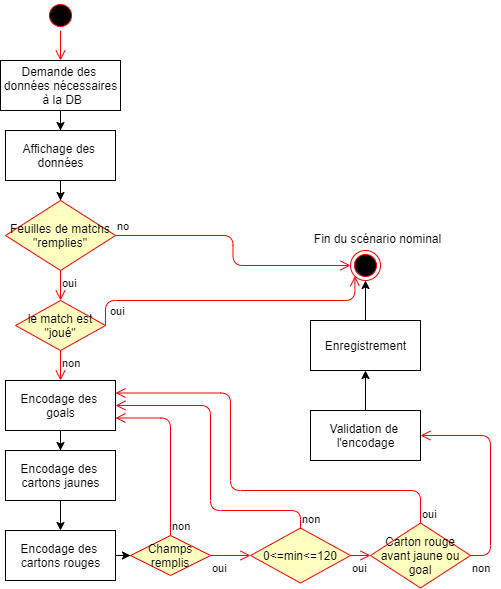

The diagram above was exported from draw.io. Its source (the exported page's mxGraphModel, read from the mxfile embedded in the PNG):
<mxGraphModel dx="1086" dy="806" grid="1" gridSize="10" guides="1" tooltips="1" connect="1" arrows="1" fold="1" page="1" pageScale="1" pageWidth="827" pageHeight="1169" math="0" shadow="0">
  <root>
    <mxCell id="0" />
    <mxCell id="1" parent="0" />
    <mxCell id="mDq5XhEbzsCPSdbnuNMc-1" value="" style="ellipse;html=1;shape=startState;fillColor=#000000;strokeColor=#ff0000;" parent="1" vertex="1">
      <mxGeometry x="55" y="110" width="30" height="30" as="geometry" />
    </mxCell>
    <mxCell id="mDq5XhEbzsCPSdbnuNMc-2" value="" style="edgeStyle=orthogonalEdgeStyle;html=1;verticalAlign=bottom;endArrow=open;endSize=8;strokeColor=#ff0000;" parent="1" source="mDq5XhEbzsCPSdbnuNMc-1" target="mDq5XhEbzsCPSdbnuNMc-3" edge="1">
      <mxGeometry relative="1" as="geometry">
        <mxPoint x="55" y="140" as="targetPoint" />
      </mxGeometry>
    </mxCell>
    <mxCell id="mDq5XhEbzsCPSdbnuNMc-9" style="edgeStyle=orthogonalEdgeStyle;rounded=0;orthogonalLoop=1;jettySize=auto;html=1;" parent="1" source="mDq5XhEbzsCPSdbnuNMc-3" target="mDq5XhEbzsCPSdbnuNMc-4" edge="1">
      <mxGeometry relative="1" as="geometry" />
    </mxCell>
    <mxCell id="mDq5XhEbzsCPSdbnuNMc-3" value="Demande des &lt;br&gt;données nécessaires&lt;br&gt;&amp;nbsp;à la DB" style="html=1;" parent="1" vertex="1">
      <mxGeometry x="10" y="170" width="120" height="50" as="geometry" />
    </mxCell>
    <mxCell id="mDq5XhEbzsCPSdbnuNMc-10" style="edgeStyle=orthogonalEdgeStyle;rounded=0;orthogonalLoop=1;jettySize=auto;html=1;entryX=0.5;entryY=0;entryDx=0;entryDy=0;" parent="1" source="mDq5XhEbzsCPSdbnuNMc-4" target="mDq5XhEbzsCPSdbnuNMc-14" edge="1">
      <mxGeometry relative="1" as="geometry" />
    </mxCell>
    <mxCell id="mDq5XhEbzsCPSdbnuNMc-4" value="Affichage des &lt;br&gt;données" style="html=1;" parent="1" vertex="1">
      <mxGeometry x="15" y="240" width="110" height="50" as="geometry" />
    </mxCell>
    <mxCell id="mDq5XhEbzsCPSdbnuNMc-17" style="edgeStyle=orthogonalEdgeStyle;rounded=0;orthogonalLoop=1;jettySize=auto;html=1;entryX=0.5;entryY=0;entryDx=0;entryDy=0;" parent="1" source="mDq5XhEbzsCPSdbnuNMc-6" target="mDq5XhEbzsCPSdbnuNMc-7" edge="1">
      <mxGeometry relative="1" as="geometry">
        <mxPoint x="51" y="559" as="targetPoint" />
      </mxGeometry>
    </mxCell>
    <mxCell id="mDq5XhEbzsCPSdbnuNMc-6" value="Encodage des &lt;br&gt;goals" style="html=1;" parent="1" vertex="1">
      <mxGeometry x="15" y="490" width="110" height="50" as="geometry" />
    </mxCell>
    <mxCell id="mDq5XhEbzsCPSdbnuNMc-18" style="edgeStyle=orthogonalEdgeStyle;rounded=0;orthogonalLoop=1;jettySize=auto;html=1;" parent="1" source="mDq5XhEbzsCPSdbnuNMc-7" target="mDq5XhEbzsCPSdbnuNMc-8" edge="1">
      <mxGeometry relative="1" as="geometry" />
    </mxCell>
    <mxCell id="mDq5XhEbzsCPSdbnuNMc-7" value="Encodage des &lt;br&gt;cartons jaunes" style="html=1;" parent="1" vertex="1">
      <mxGeometry x="15" y="560" width="110" height="50" as="geometry" />
    </mxCell>
    <mxCell id="mDq5XhEbzsCPSdbnuNMc-22" style="edgeStyle=orthogonalEdgeStyle;rounded=0;orthogonalLoop=1;jettySize=auto;html=1;" parent="1" source="mDq5XhEbzsCPSdbnuNMc-8" target="mDq5XhEbzsCPSdbnuNMc-19" edge="1">
      <mxGeometry relative="1" as="geometry" />
    </mxCell>
    <mxCell id="mDq5XhEbzsCPSdbnuNMc-8" value="Encodage des &lt;br&gt;cartons rouges" style="html=1;" parent="1" vertex="1">
      <mxGeometry x="15" y="640" width="110" height="50" as="geometry" />
    </mxCell>
    <mxCell id="mDq5XhEbzsCPSdbnuNMc-11" value="le match est &quot;joué&quot;" style="rhombus;whiteSpace=wrap;html=1;fillColor=#ffffc0;strokeColor=#ff0000;" parent="1" vertex="1">
      <mxGeometry x="25" y="410" width="90" height="50" as="geometry" />
    </mxCell>
    <mxCell id="mDq5XhEbzsCPSdbnuNMc-12" value="oui" style="edgeStyle=orthogonalEdgeStyle;html=1;align=left;verticalAlign=bottom;endArrow=open;endSize=8;strokeColor=#ff0000;entryX=0;entryY=1;entryDx=0;entryDy=0;exitX=1;exitY=0.5;exitDx=0;exitDy=0;" parent="1" source="mDq5XhEbzsCPSdbnuNMc-11" target="mDq5XhEbzsCPSdbnuNMc-31" edge="1">
      <mxGeometry x="-0.8118" y="-20" relative="1" as="geometry">
        <mxPoint x="210" y="400" as="targetPoint" />
        <Array as="points">
          <mxPoint x="115" y="410" />
          <mxPoint x="364" y="410" />
        </Array>
        <mxPoint as="offset" />
      </mxGeometry>
    </mxCell>
    <mxCell id="mDq5XhEbzsCPSdbnuNMc-13" value="non" style="edgeStyle=orthogonalEdgeStyle;html=1;align=left;verticalAlign=top;endArrow=open;endSize=8;strokeColor=#ff0000;entryX=0.5;entryY=0;entryDx=0;entryDy=0;" parent="1" source="mDq5XhEbzsCPSdbnuNMc-11" target="mDq5XhEbzsCPSdbnuNMc-6" edge="1">
      <mxGeometry x="-1" relative="1" as="geometry">
        <mxPoint x="70" y="480" as="targetPoint" />
      </mxGeometry>
    </mxCell>
    <mxCell id="mDq5XhEbzsCPSdbnuNMc-14" value="Feuilles de matchs &quot;remplies&quot;" style="rhombus;whiteSpace=wrap;html=1;fillColor=#ffffc0;strokeColor=#ff0000;" parent="1" vertex="1">
      <mxGeometry x="15" y="310" width="110" height="70" as="geometry" />
    </mxCell>
    <mxCell id="mDq5XhEbzsCPSdbnuNMc-15" value="no" style="edgeStyle=orthogonalEdgeStyle;html=1;align=left;verticalAlign=bottom;endArrow=open;endSize=8;strokeColor=#ff0000;entryX=0;entryY=0.5;entryDx=0;entryDy=0;" parent="1" source="mDq5XhEbzsCPSdbnuNMc-14" target="mDq5XhEbzsCPSdbnuNMc-31" edge="1">
      <mxGeometry x="-1" relative="1" as="geometry">
        <mxPoint x="370" y="280" as="targetPoint" />
      </mxGeometry>
    </mxCell>
    <mxCell id="mDq5XhEbzsCPSdbnuNMc-16" value="oui" style="edgeStyle=orthogonalEdgeStyle;html=1;align=left;verticalAlign=top;endArrow=open;endSize=8;strokeColor=#ff0000;" parent="1" source="mDq5XhEbzsCPSdbnuNMc-14" target="mDq5XhEbzsCPSdbnuNMc-11" edge="1">
      <mxGeometry x="-1" relative="1" as="geometry">
        <mxPoint x="230" y="360" as="targetPoint" />
      </mxGeometry>
    </mxCell>
    <mxCell id="mDq5XhEbzsCPSdbnuNMc-19" value="Champs remplis" style="rhombus;whiteSpace=wrap;html=1;fillColor=#ffffc0;strokeColor=#ff0000;" parent="1" vertex="1">
      <mxGeometry x="140" y="645" width="80" height="40" as="geometry" />
    </mxCell>
    <mxCell id="mDq5XhEbzsCPSdbnuNMc-20" value="non" style="edgeStyle=orthogonalEdgeStyle;html=1;align=left;verticalAlign=bottom;endArrow=open;endSize=8;strokeColor=#ff0000;entryX=1;entryY=0.75;entryDx=0;entryDy=0;exitX=0.5;exitY=0;exitDx=0;exitDy=0;" parent="1" source="mDq5XhEbzsCPSdbnuNMc-19" target="mDq5XhEbzsCPSdbnuNMc-6" edge="1">
      <mxGeometry x="-1" relative="1" as="geometry">
        <mxPoint x="350" y="660" as="targetPoint" />
        <Array as="points">
          <mxPoint x="180" y="528" />
        </Array>
      </mxGeometry>
    </mxCell>
    <mxCell id="mDq5XhEbzsCPSdbnuNMc-21" value="oui" style="edgeStyle=orthogonalEdgeStyle;html=1;align=left;verticalAlign=top;endArrow=open;endSize=8;strokeColor=#ff0000;" parent="1" source="mDq5XhEbzsCPSdbnuNMc-19" target="mDq5XhEbzsCPSdbnuNMc-23" edge="1">
      <mxGeometry x="-1" relative="1" as="geometry">
        <mxPoint x="210" y="740" as="targetPoint" />
      </mxGeometry>
    </mxCell>
    <mxCell id="mDq5XhEbzsCPSdbnuNMc-23" value="0&amp;lt;=min&amp;lt;=120" style="rhombus;whiteSpace=wrap;html=1;fillColor=#ffffc0;strokeColor=#ff0000;" parent="1" vertex="1">
      <mxGeometry x="260" y="637.5" width="100" height="55" as="geometry" />
    </mxCell>
    <mxCell id="mDq5XhEbzsCPSdbnuNMc-24" value="non" style="edgeStyle=orthogonalEdgeStyle;html=1;align=left;verticalAlign=bottom;endArrow=open;endSize=8;strokeColor=#ff0000;entryX=1;entryY=0.5;entryDx=0;entryDy=0;" parent="1" source="mDq5XhEbzsCPSdbnuNMc-23" target="mDq5XhEbzsCPSdbnuNMc-6" edge="1">
      <mxGeometry x="-1" relative="1" as="geometry">
        <mxPoint x="430" y="635" as="targetPoint" />
        <Array as="points">
          <mxPoint x="310" y="620" />
          <mxPoint x="220" y="620" />
          <mxPoint x="220" y="515" />
        </Array>
      </mxGeometry>
    </mxCell>
    <mxCell id="mDq5XhEbzsCPSdbnuNMc-25" value="oui" style="edgeStyle=orthogonalEdgeStyle;html=1;align=left;verticalAlign=top;endArrow=open;endSize=8;strokeColor=#ff0000;entryX=0;entryY=0.5;entryDx=0;entryDy=0;" parent="1" source="mDq5XhEbzsCPSdbnuNMc-23" target="mDq5XhEbzsCPSdbnuNMc-26" edge="1">
      <mxGeometry x="-1" relative="1" as="geometry">
        <mxPoint x="290" y="715" as="targetPoint" />
      </mxGeometry>
    </mxCell>
    <mxCell id="mDq5XhEbzsCPSdbnuNMc-26" value="Carton rouge avant jaune ou goal" style="rhombus;whiteSpace=wrap;html=1;fillColor=#ffffc0;strokeColor=#ff0000;" parent="1" vertex="1">
      <mxGeometry x="380" y="632.5" width="100" height="65" as="geometry" />
    </mxCell>
    <mxCell id="mDq5XhEbzsCPSdbnuNMc-27" value="oui" style="edgeStyle=orthogonalEdgeStyle;html=1;align=left;verticalAlign=bottom;endArrow=open;endSize=8;strokeColor=#ff0000;entryX=1;entryY=0.25;entryDx=0;entryDy=0;" parent="1" source="mDq5XhEbzsCPSdbnuNMc-26" target="mDq5XhEbzsCPSdbnuNMc-6" edge="1">
      <mxGeometry x="-1" relative="1" as="geometry">
        <mxPoint x="400" y="490" as="targetPoint" />
        <Array as="points">
          <mxPoint x="430" y="600" />
          <mxPoint x="240" y="600" />
          <mxPoint x="240" y="503" />
        </Array>
      </mxGeometry>
    </mxCell>
    <mxCell id="mDq5XhEbzsCPSdbnuNMc-28" value="non" style="edgeStyle=orthogonalEdgeStyle;html=1;align=left;verticalAlign=top;endArrow=open;endSize=8;strokeColor=#ff0000;entryX=1;entryY=0.5;entryDx=0;entryDy=0;exitX=1;exitY=0.5;exitDx=0;exitDy=0;" parent="1" source="mDq5XhEbzsCPSdbnuNMc-26" target="mDq5XhEbzsCPSdbnuNMc-29" edge="1">
      <mxGeometry x="-1" relative="1" as="geometry">
        <mxPoint x="420" y="715" as="targetPoint" />
        <Array as="points">
          <mxPoint x="500" y="665" />
          <mxPoint x="500" y="545" />
        </Array>
      </mxGeometry>
    </mxCell>
    <mxCell id="mDq5XhEbzsCPSdbnuNMc-32" style="edgeStyle=orthogonalEdgeStyle;rounded=0;orthogonalLoop=1;jettySize=auto;html=1;" parent="1" source="mDq5XhEbzsCPSdbnuNMc-29" target="mDq5XhEbzsCPSdbnuNMc-30" edge="1">
      <mxGeometry relative="1" as="geometry" />
    </mxCell>
    <mxCell id="mDq5XhEbzsCPSdbnuNMc-29" value="Validation de &lt;br&gt;l'encodage" style="html=1;" parent="1" vertex="1">
      <mxGeometry x="320" y="520" width="110" height="50" as="geometry" />
    </mxCell>
    <mxCell id="mDq5XhEbzsCPSdbnuNMc-33" style="edgeStyle=orthogonalEdgeStyle;rounded=0;orthogonalLoop=1;jettySize=auto;html=1;entryX=0.5;entryY=1;entryDx=0;entryDy=0;" parent="1" source="mDq5XhEbzsCPSdbnuNMc-30" target="mDq5XhEbzsCPSdbnuNMc-31" edge="1">
      <mxGeometry relative="1" as="geometry" />
    </mxCell>
    <mxCell id="mDq5XhEbzsCPSdbnuNMc-30" value="Enregistrement" style="html=1;" parent="1" vertex="1">
      <mxGeometry x="320" y="430" width="110" height="50" as="geometry" />
    </mxCell>
    <mxCell id="mDq5XhEbzsCPSdbnuNMc-31" value="" style="ellipse;html=1;shape=endState;fillColor=#000000;strokeColor=#ff0000;" parent="1" vertex="1">
      <mxGeometry x="360" y="360" width="30" height="30" as="geometry" />
    </mxCell>
    <mxCell id="mDq5XhEbzsCPSdbnuNMc-34" value="Fin du scénario nominal" style="text;html=1;align=center;verticalAlign=middle;resizable=0;points=[];autosize=1;" parent="1" vertex="1">
      <mxGeometry x="317" y="338" width="140" height="20" as="geometry" />
    </mxCell>
  </root>
</mxGraphModel>